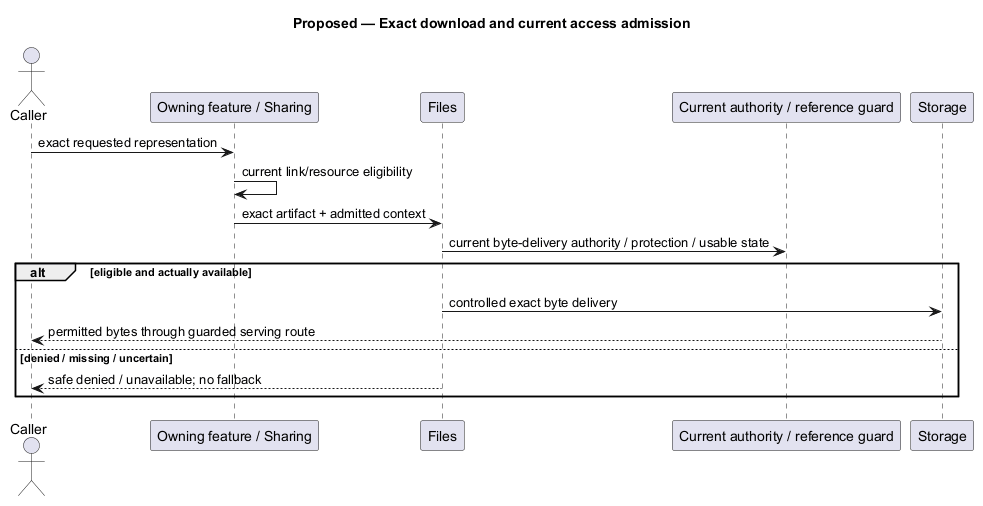

The diagram above was rendered by PlantUML. Its source (embedded in the PNG):
@startuml
' OWNER-MVP-2026-11-04 review: MVP core / cross-cutting. Core presentation/application/files or shared authority/recovery invariant remains applicable.
title Proposed — Exact download and current access admission
skinparam backgroundColor white
skinparam shadowing false
skinparam defaultFontName Arial

actor Caller
participant "Owning feature / Sharing" as O
participant Files as F
participant "Current authority / reference guard" as G
participant Storage as S
Caller -> O : exact requested representation
O -> O : current link/resource eligibility
O -> F : exact artifact + admitted context
F -> G : current byte-delivery authority / protection / usable state
alt eligible and actually available
 F -> S : controlled exact byte delivery
 S --> Caller : permitted bytes through guarded serving route
else denied / missing / uncertain
 F --> Caller : safe denied / unavailable; no fallback
end

@enduml